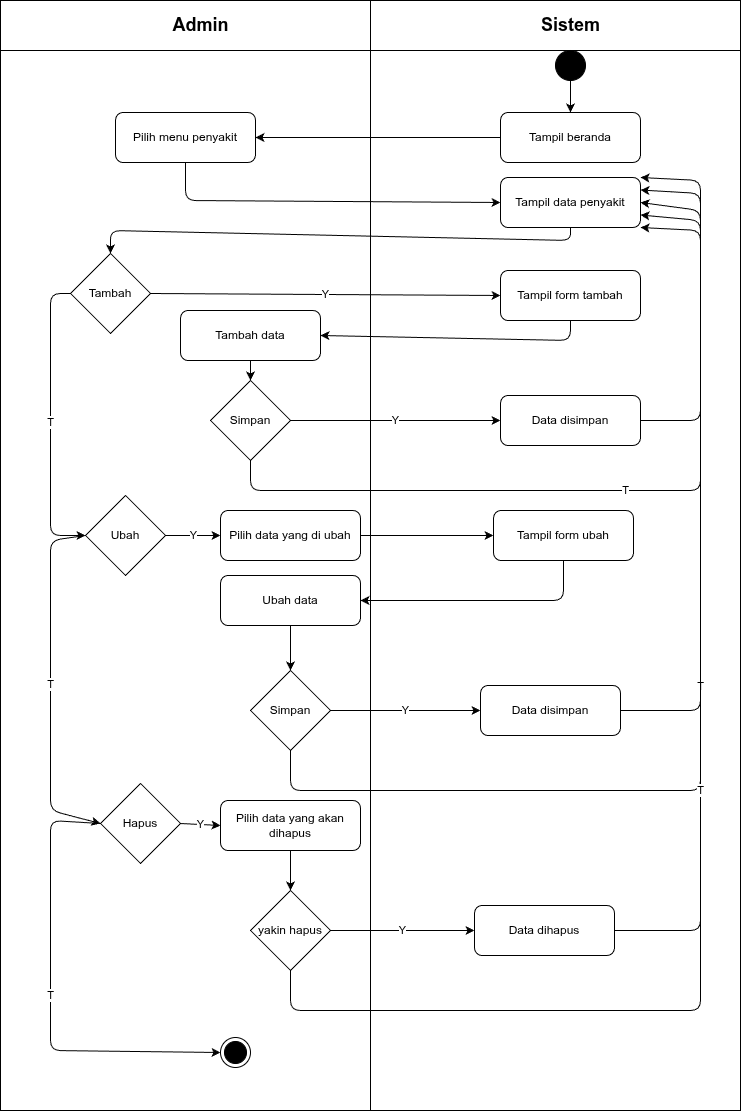

The diagram above was exported from draw.io. Its source (the exported page's mxGraphModel, read from the mxfile embedded in the PNG):
<mxGraphModel dx="687" dy="780" grid="1" gridSize="10" guides="1" tooltips="1" connect="1" arrows="1" fold="1" page="1" pageScale="1" pageWidth="827" pageHeight="1169" math="0" shadow="0">
  <root>
    <mxCell id="0" />
    <mxCell id="1" parent="0" />
    <mxCell id="2" value="" style="shape=internalStorage;whiteSpace=wrap;html=1;backgroundOutline=1;dx=370;dy=50;" parent="1" vertex="1">
      <mxGeometry x="80" y="60" width="740" height="1110" as="geometry" />
    </mxCell>
    <mxCell id="3" value="Admin" style="text;html=1;strokeColor=none;fillColor=none;align=center;verticalAlign=middle;rounded=1;fontSize=18;fontStyle=1" parent="1" vertex="1">
      <mxGeometry x="245" y="70" width="70" height="30" as="geometry" />
    </mxCell>
    <mxCell id="4" value="Sistem" style="text;html=1;strokeColor=none;fillColor=none;align=center;verticalAlign=middle;rounded=1;fontSize=18;fontStyle=1" parent="1" vertex="1">
      <mxGeometry x="615" y="70" width="70" height="30" as="geometry" />
    </mxCell>
    <mxCell id="start" value="" style="ellipse;whiteSpace=wrap;html=1;aspect=fixed;fillColor=#000000;strokeColor=#000000;" vertex="1" parent="1">
      <mxGeometry x="635" y="110" width="30" height="30" as="geometry" />
    </mxCell>
    <mxCell id="beranda" value="Tampil beranda" style="rounded=1;whiteSpace=wrap;html=1;" vertex="1" parent="1">
      <mxGeometry x="580" y="172" width="140" height="50" as="geometry" />
    </mxCell>
    <mxCell id="e1" value="" style="endArrow=classic;html=1;exitX=0.5;exitY=1;entryX=0.5;entryY=0;" edge="1" parent="1" source="start" target="beranda">
      <mxGeometry relative="1" as="geometry" />
    </mxCell>
    <mxCell id="menu" value="Pilih menu penyakit" style="rounded=1;whiteSpace=wrap;html=1;" vertex="1" parent="1">
      <mxGeometry x="195" y="172" width="140" height="50" as="geometry" />
    </mxCell>
    <mxCell id="e2" value="" style="endArrow=classic;html=1;exitX=0;exitY=0.5;entryX=1;entryY=0.5;" edge="1" parent="1" source="beranda" target="menu">
      <mxGeometry relative="1" as="geometry" />
    </mxCell>
    <mxCell id="tampil_data" value="Tampil data penyakit" style="rounded=1;whiteSpace=wrap;html=1;" vertex="1" parent="1">
      <mxGeometry x="580" y="237" width="140" height="50" as="geometry" />
    </mxCell>
    <mxCell id="e3" value="" style="endArrow=classic;html=1;exitX=0.5;exitY=1;entryX=0;entryY=0.5;" edge="1" parent="1" source="menu" target="tampil_data">
      <mxGeometry relative="1" as="geometry">
        <Array as="points">
          <mxPoint x="265" y="260" />
        </Array>
      </mxGeometry>
    </mxCell>
    <mxCell id="dec_tambah" value="Tambah" style="rhombus;whiteSpace=wrap;html=1;" vertex="1" parent="1">
      <mxGeometry x="150" y="313" width="80" height="80" as="geometry" />
    </mxCell>
    <mxCell id="e4" value="" style="endArrow=classic;html=1;exitX=0.5;exitY=1;entryX=0.5;entryY=0;exitDx=0;exitDy=0;entryDx=0;entryDy=0;" edge="1" parent="1" source="tampil_data" target="dec_tambah">
      <mxGeometry relative="1" as="geometry">
        <Array as="points">
          <mxPoint x="650" y="300" />
          <mxPoint x="190" y="290" />
        </Array>
      </mxGeometry>
    </mxCell>
    <mxCell id="form_tambah" value="Tampil form tambah" style="rounded=1;whiteSpace=wrap;html=1;" vertex="1" parent="1">
      <mxGeometry x="580" y="330" width="140" height="50" as="geometry" />
    </mxCell>
    <mxCell id="e5" value="Y" style="endArrow=classic;html=1;exitX=1;exitY=0.5;entryX=0;entryY=0.5;exitDx=0;exitDy=0;" edge="1" parent="1" source="dec_tambah" target="form_tambah">
      <mxGeometry relative="1" as="geometry">
        <Array as="points" />
      </mxGeometry>
    </mxCell>
    <mxCell id="aksi_tambah" value="Tambah data" style="rounded=1;whiteSpace=wrap;html=1;" vertex="1" parent="1">
      <mxGeometry x="260" y="370" width="140" height="50" as="geometry" />
    </mxCell>
    <mxCell id="e6" value="" style="endArrow=classic;html=1;exitX=0.5;exitY=1;entryX=1;entryY=0.5;" edge="1" parent="1" source="form_tambah" target="aksi_tambah">
      <mxGeometry relative="1" as="geometry">
        <Array as="points">
          <mxPoint x="650" y="400" />
        </Array>
      </mxGeometry>
    </mxCell>
    <mxCell id="simpan_tambah" value="Simpan" style="rhombus;whiteSpace=wrap;html=1;" vertex="1" parent="1">
      <mxGeometry x="290" y="440" width="80" height="80" as="geometry" />
    </mxCell>
    <mxCell id="e7" value="" style="endArrow=classic;html=1;exitX=0.5;exitY=1;entryX=0.5;entryY=0;" edge="1" parent="1" source="aksi_tambah" target="simpan_tambah">
      <mxGeometry relative="1" as="geometry" />
    </mxCell>
    <mxCell id="simpan_ok_tambah" value="Data disimpan" style="rounded=1;whiteSpace=wrap;html=1;" vertex="1" parent="1">
      <mxGeometry x="580" y="455" width="140" height="50" as="geometry" />
    </mxCell>
    <mxCell id="e8" value="Y" style="endArrow=classic;html=1;exitX=1;exitY=0.5;entryX=0;entryY=0.5;" edge="1" parent="1" source="simpan_tambah" target="simpan_ok_tambah">
      <mxGeometry relative="1" as="geometry" />
    </mxCell>
    <mxCell id="e9" value="" style="endArrow=classic;html=1;exitX=1;exitY=0.5;entryX=1;entryY=0.5;" edge="1" parent="1" source="simpan_ok_tambah" target="tampil_data">
      <mxGeometry relative="1" as="geometry">
        <Array as="points">
          <mxPoint x="780" y="480" />
          <mxPoint x="780" y="270" />
        </Array>
      </mxGeometry>
    </mxCell>
    <mxCell id="e10" value="T" style="endArrow=classic;html=1;exitX=0.5;exitY=1;entryX=1;entryY=0.75;" edge="1" parent="1" source="simpan_tambah" target="tampil_data">
      <mxGeometry relative="1" as="geometry">
        <Array as="points">
          <mxPoint x="330" y="550" />
          <mxPoint x="780" y="550" />
          <mxPoint x="780" y="280" />
        </Array>
      </mxGeometry>
    </mxCell>
    <mxCell id="dec_ubah" value="Ubah" style="rhombus;whiteSpace=wrap;html=1;" vertex="1" parent="1">
      <mxGeometry x="165" y="555" width="80" height="80" as="geometry" />
    </mxCell>
    <mxCell id="e11" value="T" style="endArrow=classic;html=1;exitX=0;exitY=0.5;entryX=0;entryY=0.5;exitDx=0;exitDy=0;entryDx=0;entryDy=0;" edge="1" parent="1" source="dec_tambah" target="dec_ubah">
      <mxGeometry relative="1" as="geometry">
        <Array as="points">
          <mxPoint x="130" y="353" />
          <mxPoint x="130" y="595" />
        </Array>
      </mxGeometry>
    </mxCell>
    <mxCell id="pilih_ubah" value="Pilih data yang di ubah" style="rounded=1;whiteSpace=wrap;html=1;" vertex="1" parent="1">
      <mxGeometry x="300" y="570" width="140" height="50" as="geometry" />
    </mxCell>
    <mxCell id="e12" value="Y" style="endArrow=classic;html=1;exitX=1;exitY=0.5;exitDx=0;exitDy=0;entryX=0;entryY=0.5;entryDx=0;entryDy=0;" edge="1" parent="1" source="dec_ubah" target="pilih_ubah">
      <mxGeometry relative="1" as="geometry">
        <Array as="points" />
        <mxPoint x="290" y="910" as="targetPoint" />
      </mxGeometry>
    </mxCell>
    <mxCell id="form_ubah" value="Tampil form ubah" style="rounded=1;whiteSpace=wrap;html=1;" vertex="1" parent="1">
      <mxGeometry x="573" y="570" width="140" height="50" as="geometry" />
    </mxCell>
    <mxCell id="e13" value="" style="endArrow=classic;html=1;exitX=1;exitY=0.5;entryX=0;entryY=0.5;" edge="1" parent="1" source="pilih_ubah" target="form_ubah">
      <mxGeometry relative="1" as="geometry" />
    </mxCell>
    <mxCell id="aksi_ubah" value="Ubah data" style="rounded=1;whiteSpace=wrap;html=1;" vertex="1" parent="1">
      <mxGeometry x="300" y="635" width="140" height="50" as="geometry" />
    </mxCell>
    <mxCell id="e14" value="" style="endArrow=classic;html=1;exitX=0.5;exitY=1;entryX=1;entryY=0.5;" edge="1" parent="1" source="form_ubah" target="aksi_ubah">
      <mxGeometry relative="1" as="geometry">
        <Array as="points">
          <mxPoint x="643" y="660" />
        </Array>
      </mxGeometry>
    </mxCell>
    <mxCell id="simpan_ubah" value="Simpan" style="rhombus;whiteSpace=wrap;html=1;" vertex="1" parent="1">
      <mxGeometry x="330" y="730" width="80" height="80" as="geometry" />
    </mxCell>
    <mxCell id="e15" value="" style="endArrow=classic;html=1;exitX=0.5;exitY=1;entryX=0.5;entryY=0;" edge="1" parent="1" source="aksi_ubah" target="simpan_ubah">
      <mxGeometry relative="1" as="geometry" />
    </mxCell>
    <mxCell id="simpan_ok_ubah" value="Data disimpan" style="rounded=1;whiteSpace=wrap;html=1;" vertex="1" parent="1">
      <mxGeometry x="560" y="745" width="140" height="50" as="geometry" />
    </mxCell>
    <mxCell id="e16" value="Y" style="endArrow=classic;html=1;exitX=1;exitY=0.5;entryX=0;entryY=0.5;" edge="1" parent="1" source="simpan_ubah" target="simpan_ok_ubah">
      <mxGeometry relative="1" as="geometry" />
    </mxCell>
    <mxCell id="e17" value="" style="endArrow=classic;html=1;exitX=1;exitY=0.5;entryX=1;entryY=1;entryDx=0;entryDy=0;" edge="1" parent="1" source="simpan_ok_ubah" target="tampil_data">
      <mxGeometry relative="1" as="geometry">
        <Array as="points">
          <mxPoint x="780" y="770" />
          <mxPoint x="780" y="290" />
        </Array>
      </mxGeometry>
    </mxCell>
    <mxCell id="e18" value="T" style="endArrow=classic;html=1;exitX=0.5;exitY=1;entryX=1;entryY=0.25;" edge="1" parent="1" source="simpan_ubah" target="tampil_data">
      <mxGeometry relative="1" as="geometry">
        <Array as="points">
          <mxPoint x="370" y="850" />
          <mxPoint x="780" y="850" />
          <mxPoint x="780" y="253" />
        </Array>
      </mxGeometry>
    </mxCell>
    <mxCell id="dec_hapus" value="Hapus" style="rhombus;whiteSpace=wrap;html=1;" vertex="1" parent="1">
      <mxGeometry x="180" y="843" width="80" height="80" as="geometry" />
    </mxCell>
    <mxCell id="e19" value="T" style="endArrow=classic;html=1;exitX=0;exitY=0.5;entryX=0;entryY=0.5;entryDx=0;entryDy=0;exitDx=0;exitDy=0;" edge="1" parent="1" source="dec_ubah" target="dec_hapus">
      <mxGeometry relative="1" as="geometry">
        <Array as="points">
          <mxPoint x="130" y="600" />
          <mxPoint x="130" y="870" />
        </Array>
      </mxGeometry>
    </mxCell>
    <mxCell id="pilih_hapus" value="Pilih data yang akan dihapus" style="rounded=1;whiteSpace=wrap;html=1;" vertex="1" parent="1">
      <mxGeometry x="300" y="860" width="140" height="50" as="geometry" />
    </mxCell>
    <mxCell id="e20" value="Y" style="endArrow=classic;html=1;exitX=1;exitY=0.5;entryX=0;entryY=0.5;exitDx=0;exitDy=0;entryDx=0;entryDy=0;" edge="1" parent="1" source="dec_hapus" target="pilih_hapus">
      <mxGeometry relative="1" as="geometry">
        <Array as="points" />
      </mxGeometry>
    </mxCell>
    <mxCell id="yakin_hapus" value="yakin hapus" style="rhombus;whiteSpace=wrap;html=1;" vertex="1" parent="1">
      <mxGeometry x="330" y="950" width="80" height="80" as="geometry" />
    </mxCell>
    <mxCell id="e21" value="" style="endArrow=classic;html=1;exitX=0.5;exitY=1;entryX=0.5;entryY=0;" edge="1" parent="1" source="pilih_hapus" target="yakin_hapus">
      <mxGeometry relative="1" as="geometry" />
    </mxCell>
    <mxCell id="data_dihapus" value="Data dihapus" style="rounded=1;whiteSpace=wrap;html=1;" vertex="1" parent="1">
      <mxGeometry x="554" y="965" width="140" height="50" as="geometry" />
    </mxCell>
    <mxCell id="e22" value="Y" style="endArrow=classic;html=1;exitX=1;exitY=0.5;entryX=0;entryY=0.5;" edge="1" parent="1" source="yakin_hapus" target="data_dihapus">
      <mxGeometry relative="1" as="geometry" />
    </mxCell>
    <mxCell id="e23" value="" style="endArrow=classic;html=1;exitX=1;exitY=0.5;entryX=1;entryY=0.5;" edge="1" parent="1" source="data_dihapus" target="tampil_data">
      <mxGeometry relative="1" as="geometry">
        <Array as="points">
          <mxPoint x="780" y="990" />
          <mxPoint x="780" y="270" />
        </Array>
      </mxGeometry>
    </mxCell>
    <mxCell id="e24" value="T" style="endArrow=classic;html=1;exitX=0.5;exitY=1;entryX=1;entryY=0;" edge="1" parent="1" source="yakin_hapus" target="tampil_data">
      <mxGeometry relative="1" as="geometry">
        <Array as="points">
          <mxPoint x="370" y="1070" />
          <mxPoint x="780" y="1070" />
          <mxPoint x="780" y="240" />
        </Array>
      </mxGeometry>
    </mxCell>
    <mxCell id="end" value="" style="ellipse;html=1;shape=endState;fillColor=#000000;strokeColor=#000000;" vertex="1" parent="1">
      <mxGeometry x="300" y="1097" width="30" height="30" as="geometry" />
    </mxCell>
    <mxCell id="e25" value="T" style="endArrow=classic;html=1;exitX=0;exitY=0.5;entryX=0;entryY=0.5;exitDx=0;exitDy=0;entryDx=0;entryDy=0;" edge="1" parent="1" source="dec_hapus" target="end">
      <mxGeometry relative="1" as="geometry">
        <Array as="points">
          <mxPoint x="130" y="880" />
          <mxPoint x="130" y="1110" />
        </Array>
      </mxGeometry>
    </mxCell>
  </root>
</mxGraphModel>